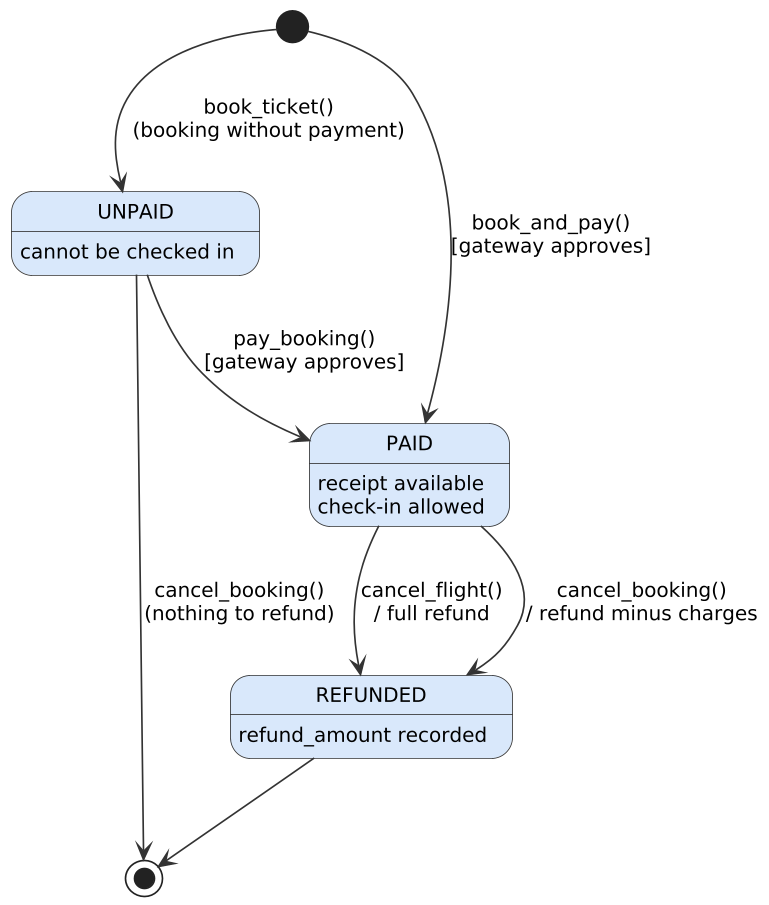

The diagram above was rendered by PlantUML. Its source (embedded in the PNG):
@startuml
!include _style.iuml
hide empty description
[*] --> UNPAID : book_ticket()\n(booking without payment)
[*] --> PAID : book_and_pay()\n[gateway approves]
UNPAID --> PAID : pay_booking()\n[gateway approves]
PAID --> REFUNDED : cancel_booking()\n/ refund minus charges
PAID --> REFUNDED : cancel_flight()\n/ full refund
UNPAID --> [*] : cancel_booking()\n(nothing to refund)
REFUNDED --> [*]
UNPAID : cannot be checked in
PAID : receipt available\ncheck-in allowed
REFUNDED : refund_amount recorded
@enduml